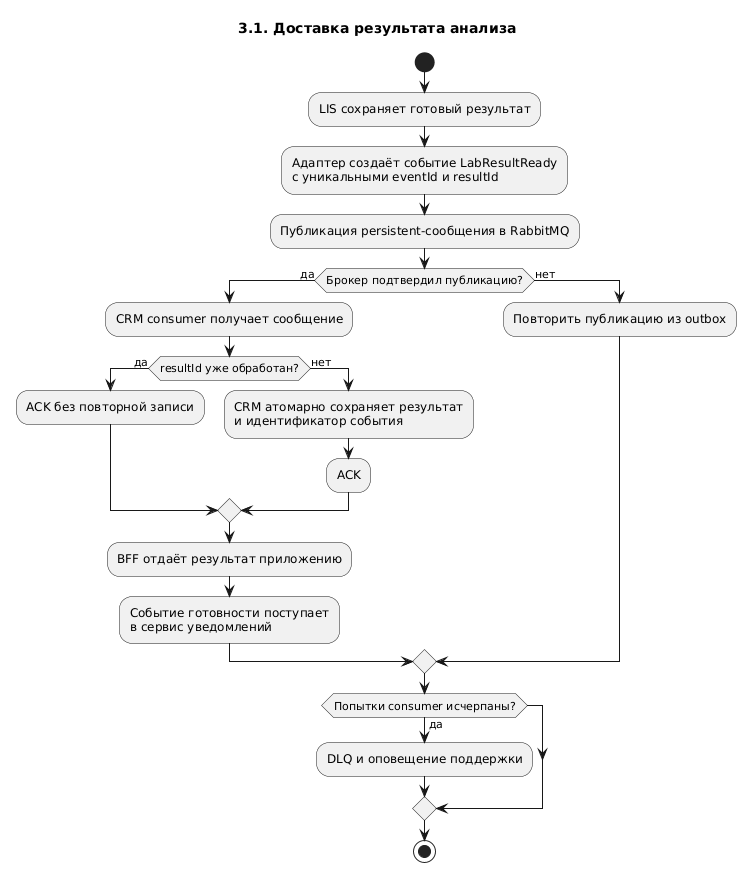

The diagram above was rendered by PlantUML. Its source (embedded in the PNG):
@startuml
title 3.1. Доставка результата анализа
start
:LIS сохраняет готовый результат;
:Адаптер создаёт событие LabResultReady\nс уникальными eventId и resultId;
:Публикация persistent-сообщения в RabbitMQ;
if (Брокер подтвердил публикацию?) then (да)
  :CRM consumer получает сообщение;
  if (resultId уже обработан?) then (да)
    :ACK без повторной записи;
  else (нет)
    :CRM атомарно сохраняет результат\nи идентификатор события;
    :ACK;
  endif
  :BFF отдаёт результат приложению;
  :Событие готовности поступает\nв сервис уведомлений;
else (нет)
  :Повторить публикацию из outbox;
endif
if (Попытки consumer исчерпаны?) then (да)
  :DLQ и оповещение поддержки;
endif
stop
@enduml